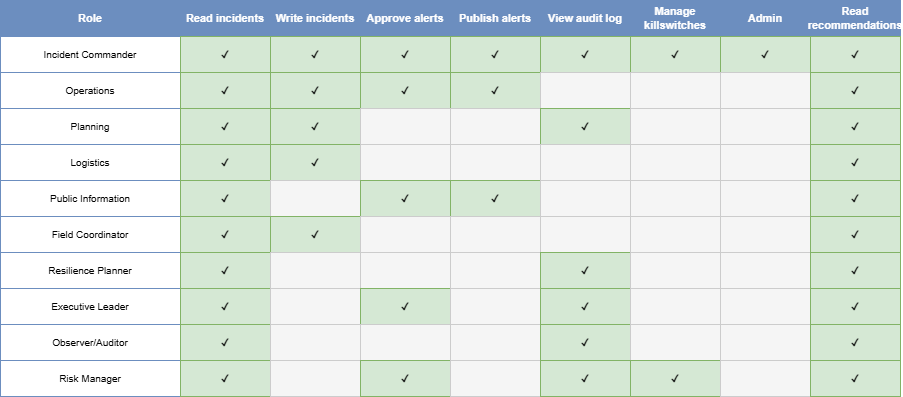

The diagram above was exported from draw.io. Its source (the exported page's mxGraphModel, read from the mxfile embedded in the PNG):
<mxGraphModel dx="1144" dy="857" grid="1" gridSize="10" guides="1" tooltips="1" connect="1" arrows="1" fold="1" page="1" pageScale="1" pageWidth="1100" pageHeight="850" math="0" shadow="0">
  <root>
    <mxCell id="0" />
    <mxCell id="1" parent="0" />
    <mxCell id="3" parent="1" style="rounded=0;whiteSpace=wrap;html=1;fillColor=#6c8ebf;strokeColor=#6c8ebf;fontColor=#ffffff;fontStyle=1;fontSize=11;" value="Role" vertex="1">
      <mxGeometry height="36" width="180" x="140" y="80" as="geometry" />
    </mxCell>
    <mxCell id="h1" parent="1" style="rounded=0;whiteSpace=wrap;html=1;fillColor=#6c8ebf;strokeColor=#6c8ebf;fontColor=#ffffff;fontStyle=1;fontSize=11;" value="Read incidents" vertex="1">
      <mxGeometry height="36" width="90" x="320" y="80" as="geometry" />
    </mxCell>
    <mxCell id="h2" parent="1" style="rounded=0;whiteSpace=wrap;html=1;fillColor=#6c8ebf;strokeColor=#6c8ebf;fontColor=#ffffff;fontStyle=1;fontSize=11;" value="Write incidents" vertex="1">
      <mxGeometry height="36" width="90" x="410" y="80" as="geometry" />
    </mxCell>
    <mxCell id="h3" parent="1" style="rounded=0;whiteSpace=wrap;html=1;fillColor=#6c8ebf;strokeColor=#6c8ebf;fontColor=#ffffff;fontStyle=1;fontSize=11;" value="Approve alerts" vertex="1">
      <mxGeometry height="36" width="90" x="500" y="80" as="geometry" />
    </mxCell>
    <mxCell id="h4" parent="1" style="rounded=0;whiteSpace=wrap;html=1;fillColor=#6c8ebf;strokeColor=#6c8ebf;fontColor=#ffffff;fontStyle=1;fontSize=11;" value="Publish alerts" vertex="1">
      <mxGeometry height="36" width="90" x="590" y="80" as="geometry" />
    </mxCell>
    <mxCell id="h5" parent="1" style="rounded=0;whiteSpace=wrap;html=1;fillColor=#6c8ebf;strokeColor=#6c8ebf;fontColor=#ffffff;fontStyle=1;fontSize=11;" value="View audit log" vertex="1">
      <mxGeometry height="36" width="90" x="680" y="80" as="geometry" />
    </mxCell>
    <mxCell id="h6" parent="1" style="rounded=0;whiteSpace=wrap;html=1;fillColor=#6c8ebf;strokeColor=#6c8ebf;fontColor=#ffffff;fontStyle=1;fontSize=11;" value="Manage killswitches" vertex="1">
      <mxGeometry height="36" width="90" x="770" y="80" as="geometry" />
    </mxCell>
    <mxCell id="h7" parent="1" style="rounded=0;whiteSpace=wrap;html=1;fillColor=#6c8ebf;strokeColor=#6c8ebf;fontColor=#ffffff;fontStyle=1;fontSize=11;" value="Admin" vertex="1">
      <mxGeometry height="36" width="90" x="860" y="80" as="geometry" />
    </mxCell>
    <mxCell id="h8" parent="1" style="rounded=0;whiteSpace=wrap;html=1;fillColor=#6c8ebf;strokeColor=#6c8ebf;fontColor=#ffffff;fontStyle=1;fontSize=11;" value="Read recommendations" vertex="1">
      <mxGeometry height="36" width="90" x="950" y="80" as="geometry" />
    </mxCell>
    <mxCell id="r1" parent="1" style="rounded=0;whiteSpace=wrap;html=1;fillColor=#ffffff;strokeColor=#6c8ebf;fontSize=10;" value="Incident Commander" vertex="1">
      <mxGeometry height="36" width="180" x="140" y="116" as="geometry" />
    </mxCell>
    <mxCell id="c1_1" parent="1" style="rounded=0;whiteSpace=wrap;html=1;fillColor=#d5e8d4;strokeColor=#82b366;fontSize=10;fontStyle=1;" value="✓" vertex="1">
      <mxGeometry height="36" width="90" x="320" y="116" as="geometry" />
    </mxCell>
    <mxCell id="c1_2" parent="1" style="rounded=0;whiteSpace=wrap;html=1;fillColor=#d5e8d4;strokeColor=#82b366;fontSize=10;fontStyle=1;" value="✓" vertex="1">
      <mxGeometry height="36" width="90" x="410" y="116" as="geometry" />
    </mxCell>
    <mxCell id="c1_3" parent="1" style="rounded=0;whiteSpace=wrap;html=1;fillColor=#d5e8d4;strokeColor=#82b366;fontSize=10;fontStyle=1;" value="✓" vertex="1">
      <mxGeometry height="36" width="90" x="500" y="116" as="geometry" />
    </mxCell>
    <mxCell id="c1_4" parent="1" style="rounded=0;whiteSpace=wrap;html=1;fillColor=#d5e8d4;strokeColor=#82b366;fontSize=10;fontStyle=1;" value="✓" vertex="1">
      <mxGeometry height="36" width="90" x="590" y="116" as="geometry" />
    </mxCell>
    <mxCell id="c1_5" parent="1" style="rounded=0;whiteSpace=wrap;html=1;fillColor=#d5e8d4;strokeColor=#82b366;fontSize=10;fontStyle=1;" value="✓" vertex="1">
      <mxGeometry height="36" width="90" x="680" y="116" as="geometry" />
    </mxCell>
    <mxCell id="c1_6" parent="1" style="rounded=0;whiteSpace=wrap;html=1;fillColor=#d5e8d4;strokeColor=#82b366;fontSize=10;fontStyle=1;" value="✓" vertex="1">
      <mxGeometry height="36" width="90" x="770" y="116" as="geometry" />
    </mxCell>
    <mxCell id="c1_7" parent="1" style="rounded=0;whiteSpace=wrap;html=1;fillColor=#d5e8d4;strokeColor=#82b366;fontSize=10;fontStyle=1;" value="✓" vertex="1">
      <mxGeometry height="36" width="90" x="860" y="116" as="geometry" />
    </mxCell>
    <mxCell id="c1_8" parent="1" style="rounded=0;whiteSpace=wrap;html=1;fillColor=#d5e8d4;strokeColor=#82b366;fontSize=10;fontStyle=1;" value="✓" vertex="1">
      <mxGeometry height="36" width="90" x="950" y="116" as="geometry" />
    </mxCell>
    <mxCell id="r2" parent="1" style="rounded=0;whiteSpace=wrap;html=1;fillColor=#ffffff;strokeColor=#6c8ebf;fontSize=10;" value="Operations" vertex="1">
      <mxGeometry height="36" width="180" x="140" y="152" as="geometry" />
    </mxCell>
    <mxCell id="c2_1" parent="1" style="rounded=0;whiteSpace=wrap;html=1;fillColor=#d5e8d4;strokeColor=#82b366;fontSize=10;fontStyle=1;" value="✓" vertex="1">
      <mxGeometry height="36" width="90" x="320" y="152" as="geometry" />
    </mxCell>
    <mxCell id="c2_2" parent="1" style="rounded=0;whiteSpace=wrap;html=1;fillColor=#d5e8d4;strokeColor=#82b366;fontSize=10;fontStyle=1;" value="✓" vertex="1">
      <mxGeometry height="36" width="90" x="410" y="152" as="geometry" />
    </mxCell>
    <mxCell id="c2_3" parent="1" style="rounded=0;whiteSpace=wrap;html=1;fillColor=#d5e8d4;strokeColor=#82b366;fontSize=10;fontStyle=1;" value="✓" vertex="1">
      <mxGeometry height="36" width="90" x="500" y="152" as="geometry" />
    </mxCell>
    <mxCell id="c2_4" parent="1" style="rounded=0;whiteSpace=wrap;html=1;fillColor=#d5e8d4;strokeColor=#82b366;fontSize=10;fontStyle=1;" value="✓" vertex="1">
      <mxGeometry height="36" width="90" x="590" y="152" as="geometry" />
    </mxCell>
    <mxCell id="c2_5" parent="1" style="rounded=0;whiteSpace=wrap;html=1;fillColor=#f5f5f5;strokeColor=#cccccc;fontSize=10;" value="" vertex="1">
      <mxGeometry height="36" width="90" x="680" y="152" as="geometry" />
    </mxCell>
    <mxCell id="c2_6" parent="1" style="rounded=0;whiteSpace=wrap;html=1;fillColor=#f5f5f5;strokeColor=#cccccc;fontSize=10;" value="" vertex="1">
      <mxGeometry height="36" width="90" x="770" y="152" as="geometry" />
    </mxCell>
    <mxCell id="c2_7" parent="1" style="rounded=0;whiteSpace=wrap;html=1;fillColor=#f5f5f5;strokeColor=#cccccc;fontSize=10;" value="" vertex="1">
      <mxGeometry height="36" width="90" x="860" y="152" as="geometry" />
    </mxCell>
    <mxCell id="c2_8" parent="1" style="rounded=0;whiteSpace=wrap;html=1;fillColor=#d5e8d4;strokeColor=#82b366;fontSize=10;fontStyle=1;" value="✓" vertex="1">
      <mxGeometry height="36" width="90" x="950" y="152" as="geometry" />
    </mxCell>
    <mxCell id="r3" parent="1" style="rounded=0;whiteSpace=wrap;html=1;fillColor=#ffffff;strokeColor=#6c8ebf;fontSize=10;" value="Planning" vertex="1">
      <mxGeometry height="36" width="180" x="140" y="188" as="geometry" />
    </mxCell>
    <mxCell id="c3_1" parent="1" style="rounded=0;whiteSpace=wrap;html=1;fillColor=#d5e8d4;strokeColor=#82b366;fontSize=10;fontStyle=1;" value="✓" vertex="1">
      <mxGeometry height="36" width="90" x="320" y="188" as="geometry" />
    </mxCell>
    <mxCell id="c3_2" parent="1" style="rounded=0;whiteSpace=wrap;html=1;fillColor=#d5e8d4;strokeColor=#82b366;fontSize=10;fontStyle=1;" value="✓" vertex="1">
      <mxGeometry height="36" width="90" x="410" y="188" as="geometry" />
    </mxCell>
    <mxCell id="c3_3" parent="1" style="rounded=0;whiteSpace=wrap;html=1;fillColor=#f5f5f5;strokeColor=#cccccc;fontSize=10;" value="" vertex="1">
      <mxGeometry height="36" width="90" x="500" y="188" as="geometry" />
    </mxCell>
    <mxCell id="c3_4" parent="1" style="rounded=0;whiteSpace=wrap;html=1;fillColor=#f5f5f5;strokeColor=#cccccc;fontSize=10;" value="" vertex="1">
      <mxGeometry height="36" width="90" x="590" y="188" as="geometry" />
    </mxCell>
    <mxCell id="c3_5" parent="1" style="rounded=0;whiteSpace=wrap;html=1;fillColor=#d5e8d4;strokeColor=#82b366;fontSize=10;fontStyle=1;" value="✓" vertex="1">
      <mxGeometry height="36" width="90" x="680" y="188" as="geometry" />
    </mxCell>
    <mxCell id="c3_6" parent="1" style="rounded=0;whiteSpace=wrap;html=1;fillColor=#f5f5f5;strokeColor=#cccccc;fontSize=10;" value="" vertex="1">
      <mxGeometry height="36" width="90" x="770" y="188" as="geometry" />
    </mxCell>
    <mxCell id="c3_7" parent="1" style="rounded=0;whiteSpace=wrap;html=1;fillColor=#f5f5f5;strokeColor=#cccccc;fontSize=10;" value="" vertex="1">
      <mxGeometry height="36" width="90" x="860" y="188" as="geometry" />
    </mxCell>
    <mxCell id="c3_8" parent="1" style="rounded=0;whiteSpace=wrap;html=1;fillColor=#d5e8d4;strokeColor=#82b366;fontSize=10;fontStyle=1;" value="✓" vertex="1">
      <mxGeometry height="36" width="90" x="950" y="188" as="geometry" />
    </mxCell>
    <mxCell id="r4" parent="1" style="rounded=0;whiteSpace=wrap;html=1;fillColor=#ffffff;strokeColor=#6c8ebf;fontSize=10;" value="Logistics" vertex="1">
      <mxGeometry height="36" width="180" x="140" y="224" as="geometry" />
    </mxCell>
    <mxCell id="c4_1" parent="1" style="rounded=0;whiteSpace=wrap;html=1;fillColor=#d5e8d4;strokeColor=#82b366;fontSize=10;fontStyle=1;" value="✓" vertex="1">
      <mxGeometry height="36" width="90" x="320" y="224" as="geometry" />
    </mxCell>
    <mxCell id="c4_2" parent="1" style="rounded=0;whiteSpace=wrap;html=1;fillColor=#d5e8d4;strokeColor=#82b366;fontSize=10;fontStyle=1;" value="✓" vertex="1">
      <mxGeometry height="36" width="90" x="410" y="224" as="geometry" />
    </mxCell>
    <mxCell id="c4_3" parent="1" style="rounded=0;whiteSpace=wrap;html=1;fillColor=#f5f5f5;strokeColor=#cccccc;fontSize=10;" value="" vertex="1">
      <mxGeometry height="36" width="90" x="500" y="224" as="geometry" />
    </mxCell>
    <mxCell id="c4_4" parent="1" style="rounded=0;whiteSpace=wrap;html=1;fillColor=#f5f5f5;strokeColor=#cccccc;fontSize=10;" value="" vertex="1">
      <mxGeometry height="36" width="90" x="590" y="224" as="geometry" />
    </mxCell>
    <mxCell id="c4_5" parent="1" style="rounded=0;whiteSpace=wrap;html=1;fillColor=#f5f5f5;strokeColor=#cccccc;fontSize=10;" value="" vertex="1">
      <mxGeometry height="36" width="90" x="680" y="224" as="geometry" />
    </mxCell>
    <mxCell id="c4_6" parent="1" style="rounded=0;whiteSpace=wrap;html=1;fillColor=#f5f5f5;strokeColor=#cccccc;fontSize=10;" value="" vertex="1">
      <mxGeometry height="36" width="90" x="770" y="224" as="geometry" />
    </mxCell>
    <mxCell id="c4_7" parent="1" style="rounded=0;whiteSpace=wrap;html=1;fillColor=#f5f5f5;strokeColor=#cccccc;fontSize=10;" value="" vertex="1">
      <mxGeometry height="36" width="90" x="860" y="224" as="geometry" />
    </mxCell>
    <mxCell id="c4_8" parent="1" style="rounded=0;whiteSpace=wrap;html=1;fillColor=#d5e8d4;strokeColor=#82b366;fontSize=10;fontStyle=1;" value="✓" vertex="1">
      <mxGeometry height="36" width="90" x="950" y="224" as="geometry" />
    </mxCell>
    <mxCell id="r5" parent="1" style="rounded=0;whiteSpace=wrap;html=1;fillColor=#ffffff;strokeColor=#6c8ebf;fontSize=10;" value="Public Information" vertex="1">
      <mxGeometry height="36" width="180" x="140" y="260" as="geometry" />
    </mxCell>
    <mxCell id="c5_1" parent="1" style="rounded=0;whiteSpace=wrap;html=1;fillColor=#d5e8d4;strokeColor=#82b366;fontSize=10;fontStyle=1;" value="✓" vertex="1">
      <mxGeometry height="36" width="90" x="320" y="260" as="geometry" />
    </mxCell>
    <mxCell id="c5_2" parent="1" style="rounded=0;whiteSpace=wrap;html=1;fillColor=#f5f5f5;strokeColor=#cccccc;fontSize=10;" value="" vertex="1">
      <mxGeometry height="36" width="90" x="410" y="260" as="geometry" />
    </mxCell>
    <mxCell id="c5_3" parent="1" style="rounded=0;whiteSpace=wrap;html=1;fillColor=#d5e8d4;strokeColor=#82b366;fontSize=10;fontStyle=1;" value="✓" vertex="1">
      <mxGeometry height="36" width="90" x="500" y="260" as="geometry" />
    </mxCell>
    <mxCell id="c5_4" parent="1" style="rounded=0;whiteSpace=wrap;html=1;fillColor=#d5e8d4;strokeColor=#82b366;fontSize=10;fontStyle=1;" value="✓" vertex="1">
      <mxGeometry height="36" width="90" x="590" y="260" as="geometry" />
    </mxCell>
    <mxCell id="c5_5" parent="1" style="rounded=0;whiteSpace=wrap;html=1;fillColor=#f5f5f5;strokeColor=#cccccc;fontSize=10;" value="" vertex="1">
      <mxGeometry height="36" width="90" x="680" y="260" as="geometry" />
    </mxCell>
    <mxCell id="c5_6" parent="1" style="rounded=0;whiteSpace=wrap;html=1;fillColor=#f5f5f5;strokeColor=#cccccc;fontSize=10;" value="" vertex="1">
      <mxGeometry height="36" width="90" x="770" y="260" as="geometry" />
    </mxCell>
    <mxCell id="c5_7" parent="1" style="rounded=0;whiteSpace=wrap;html=1;fillColor=#f5f5f5;strokeColor=#cccccc;fontSize=10;" value="" vertex="1">
      <mxGeometry height="36" width="90" x="860" y="260" as="geometry" />
    </mxCell>
    <mxCell id="c5_8" parent="1" style="rounded=0;whiteSpace=wrap;html=1;fillColor=#d5e8d4;strokeColor=#82b366;fontSize=10;fontStyle=1;" value="✓" vertex="1">
      <mxGeometry height="36" width="90" x="950" y="260" as="geometry" />
    </mxCell>
    <mxCell id="r6" parent="1" style="rounded=0;whiteSpace=wrap;html=1;fillColor=#ffffff;strokeColor=#6c8ebf;fontSize=10;" value="Field Coordinator" vertex="1">
      <mxGeometry height="36" width="180" x="140" y="296" as="geometry" />
    </mxCell>
    <mxCell id="c6_1" parent="1" style="rounded=0;whiteSpace=wrap;html=1;fillColor=#d5e8d4;strokeColor=#82b366;fontSize=10;fontStyle=1;" value="✓" vertex="1">
      <mxGeometry height="36" width="90" x="320" y="296" as="geometry" />
    </mxCell>
    <mxCell id="c6_2" parent="1" style="rounded=0;whiteSpace=wrap;html=1;fillColor=#d5e8d4;strokeColor=#82b366;fontSize=10;fontStyle=1;" value="✓" vertex="1">
      <mxGeometry height="36" width="90" x="410" y="296" as="geometry" />
    </mxCell>
    <mxCell id="c6_3" parent="1" style="rounded=0;whiteSpace=wrap;html=1;fillColor=#f5f5f5;strokeColor=#cccccc;fontSize=10;" value="" vertex="1">
      <mxGeometry height="36" width="90" x="500" y="296" as="geometry" />
    </mxCell>
    <mxCell id="c6_4" parent="1" style="rounded=0;whiteSpace=wrap;html=1;fillColor=#f5f5f5;strokeColor=#cccccc;fontSize=10;" value="" vertex="1">
      <mxGeometry height="36" width="90" x="590" y="296" as="geometry" />
    </mxCell>
    <mxCell id="c6_5" parent="1" style="rounded=0;whiteSpace=wrap;html=1;fillColor=#f5f5f5;strokeColor=#cccccc;fontSize=10;" value="" vertex="1">
      <mxGeometry height="36" width="90" x="680" y="296" as="geometry" />
    </mxCell>
    <mxCell id="c6_6" parent="1" style="rounded=0;whiteSpace=wrap;html=1;fillColor=#f5f5f5;strokeColor=#cccccc;fontSize=10;" value="" vertex="1">
      <mxGeometry height="36" width="90" x="770" y="296" as="geometry" />
    </mxCell>
    <mxCell id="c6_7" parent="1" style="rounded=0;whiteSpace=wrap;html=1;fillColor=#f5f5f5;strokeColor=#cccccc;fontSize=10;" value="" vertex="1">
      <mxGeometry height="36" width="90" x="860" y="296" as="geometry" />
    </mxCell>
    <mxCell id="c6_8" parent="1" style="rounded=0;whiteSpace=wrap;html=1;fillColor=#d5e8d4;strokeColor=#82b366;fontSize=10;fontStyle=1;" value="✓" vertex="1">
      <mxGeometry height="36" width="90" x="950" y="296" as="geometry" />
    </mxCell>
    <mxCell id="r7" parent="1" style="rounded=0;whiteSpace=wrap;html=1;fillColor=#ffffff;strokeColor=#6c8ebf;fontSize=10;" value="Resilience Planner" vertex="1">
      <mxGeometry height="36" width="180" x="140" y="332" as="geometry" />
    </mxCell>
    <mxCell id="c7_1" parent="1" style="rounded=0;whiteSpace=wrap;html=1;fillColor=#d5e8d4;strokeColor=#82b366;fontSize=10;fontStyle=1;" value="✓" vertex="1">
      <mxGeometry height="36" width="90" x="320" y="332" as="geometry" />
    </mxCell>
    <mxCell id="c7_2" parent="1" style="rounded=0;whiteSpace=wrap;html=1;fillColor=#f5f5f5;strokeColor=#cccccc;fontSize=10;" value="" vertex="1">
      <mxGeometry height="36" width="90" x="410" y="332" as="geometry" />
    </mxCell>
    <mxCell id="c7_3" parent="1" style="rounded=0;whiteSpace=wrap;html=1;fillColor=#f5f5f5;strokeColor=#cccccc;fontSize=10;" value="" vertex="1">
      <mxGeometry height="36" width="90" x="500" y="332" as="geometry" />
    </mxCell>
    <mxCell id="c7_4" parent="1" style="rounded=0;whiteSpace=wrap;html=1;fillColor=#f5f5f5;strokeColor=#cccccc;fontSize=10;" value="" vertex="1">
      <mxGeometry height="36" width="90" x="590" y="332" as="geometry" />
    </mxCell>
    <mxCell id="c7_5" parent="1" style="rounded=0;whiteSpace=wrap;html=1;fillColor=#d5e8d4;strokeColor=#82b366;fontSize=10;fontStyle=1;" value="✓" vertex="1">
      <mxGeometry height="36" width="90" x="680" y="332" as="geometry" />
    </mxCell>
    <mxCell id="c7_6" parent="1" style="rounded=0;whiteSpace=wrap;html=1;fillColor=#f5f5f5;strokeColor=#cccccc;fontSize=10;" value="" vertex="1">
      <mxGeometry height="36" width="90" x="770" y="332" as="geometry" />
    </mxCell>
    <mxCell id="c7_7" parent="1" style="rounded=0;whiteSpace=wrap;html=1;fillColor=#f5f5f5;strokeColor=#cccccc;fontSize=10;" value="" vertex="1">
      <mxGeometry height="36" width="90" x="860" y="332" as="geometry" />
    </mxCell>
    <mxCell id="c7_8" parent="1" style="rounded=0;whiteSpace=wrap;html=1;fillColor=#d5e8d4;strokeColor=#82b366;fontSize=10;fontStyle=1;" value="✓" vertex="1">
      <mxGeometry height="36" width="90" x="950" y="332" as="geometry" />
    </mxCell>
    <mxCell id="r8" parent="1" style="rounded=0;whiteSpace=wrap;html=1;fillColor=#ffffff;strokeColor=#6c8ebf;fontSize=10;" value="Executive Leader" vertex="1">
      <mxGeometry height="36" width="180" x="140" y="368" as="geometry" />
    </mxCell>
    <mxCell id="c8_1" parent="1" style="rounded=0;whiteSpace=wrap;html=1;fillColor=#d5e8d4;strokeColor=#82b366;fontSize=10;fontStyle=1;" value="✓" vertex="1">
      <mxGeometry height="36" width="90" x="320" y="368" as="geometry" />
    </mxCell>
    <mxCell id="c8_2" parent="1" style="rounded=0;whiteSpace=wrap;html=1;fillColor=#f5f5f5;strokeColor=#cccccc;fontSize=10;" value="" vertex="1">
      <mxGeometry height="36" width="90" x="410" y="368" as="geometry" />
    </mxCell>
    <mxCell id="c8_3" parent="1" style="rounded=0;whiteSpace=wrap;html=1;fillColor=#d5e8d4;strokeColor=#82b366;fontSize=10;fontStyle=1;" value="✓" vertex="1">
      <mxGeometry height="36" width="90" x="500" y="368" as="geometry" />
    </mxCell>
    <mxCell id="c8_4" parent="1" style="rounded=0;whiteSpace=wrap;html=1;fillColor=#f5f5f5;strokeColor=#cccccc;fontSize=10;" value="" vertex="1">
      <mxGeometry height="36" width="90" x="590" y="368" as="geometry" />
    </mxCell>
    <mxCell id="c8_5" parent="1" style="rounded=0;whiteSpace=wrap;html=1;fillColor=#d5e8d4;strokeColor=#82b366;fontSize=10;fontStyle=1;" value="✓" vertex="1">
      <mxGeometry height="36" width="90" x="680" y="368" as="geometry" />
    </mxCell>
    <mxCell id="c8_6" parent="1" style="rounded=0;whiteSpace=wrap;html=1;fillColor=#f5f5f5;strokeColor=#cccccc;fontSize=10;" value="" vertex="1">
      <mxGeometry height="36" width="90" x="770" y="368" as="geometry" />
    </mxCell>
    <mxCell id="c8_7" parent="1" style="rounded=0;whiteSpace=wrap;html=1;fillColor=#f5f5f5;strokeColor=#cccccc;fontSize=10;" value="" vertex="1">
      <mxGeometry height="36" width="90" x="860" y="368" as="geometry" />
    </mxCell>
    <mxCell id="c8_8" parent="1" style="rounded=0;whiteSpace=wrap;html=1;fillColor=#d5e8d4;strokeColor=#82b366;fontSize=10;fontStyle=1;" value="✓" vertex="1">
      <mxGeometry height="36" width="90" x="950" y="368" as="geometry" />
    </mxCell>
    <mxCell id="r9" parent="1" style="rounded=0;whiteSpace=wrap;html=1;fillColor=#ffffff;strokeColor=#6c8ebf;fontSize=10;" value="Observer/Auditor" vertex="1">
      <mxGeometry height="36" width="180" x="140" y="404" as="geometry" />
    </mxCell>
    <mxCell id="c9_1" parent="1" style="rounded=0;whiteSpace=wrap;html=1;fillColor=#d5e8d4;strokeColor=#82b366;fontSize=10;fontStyle=1;" value="✓" vertex="1">
      <mxGeometry height="36" width="90" x="320" y="404" as="geometry" />
    </mxCell>
    <mxCell id="c9_2" parent="1" style="rounded=0;whiteSpace=wrap;html=1;fillColor=#f5f5f5;strokeColor=#cccccc;fontSize=10;" value="" vertex="1">
      <mxGeometry height="36" width="90" x="410" y="404" as="geometry" />
    </mxCell>
    <mxCell id="c9_3" parent="1" style="rounded=0;whiteSpace=wrap;html=1;fillColor=#f5f5f5;strokeColor=#cccccc;fontSize=10;" value="" vertex="1">
      <mxGeometry height="36" width="90" x="500" y="404" as="geometry" />
    </mxCell>
    <mxCell id="c9_4" parent="1" style="rounded=0;whiteSpace=wrap;html=1;fillColor=#f5f5f5;strokeColor=#cccccc;fontSize=10;" value="" vertex="1">
      <mxGeometry height="36" width="90" x="590" y="404" as="geometry" />
    </mxCell>
    <mxCell id="c9_5" parent="1" style="rounded=0;whiteSpace=wrap;html=1;fillColor=#d5e8d4;strokeColor=#82b366;fontSize=10;fontStyle=1;" value="✓" vertex="1">
      <mxGeometry height="36" width="90" x="680" y="404" as="geometry" />
    </mxCell>
    <mxCell id="c9_6" parent="1" style="rounded=0;whiteSpace=wrap;html=1;fillColor=#f5f5f5;strokeColor=#cccccc;fontSize=10;" value="" vertex="1">
      <mxGeometry height="36" width="90" x="770" y="404" as="geometry" />
    </mxCell>
    <mxCell id="c9_7" parent="1" style="rounded=0;whiteSpace=wrap;html=1;fillColor=#f5f5f5;strokeColor=#cccccc;fontSize=10;" value="" vertex="1">
      <mxGeometry height="36" width="90" x="860" y="404" as="geometry" />
    </mxCell>
    <mxCell id="c9_8" parent="1" style="rounded=0;whiteSpace=wrap;html=1;fillColor=#d5e8d4;strokeColor=#82b366;fontSize=10;fontStyle=1;" value="✓" vertex="1">
      <mxGeometry height="36" width="90" x="950" y="404" as="geometry" />
    </mxCell>
    <mxCell id="r10" parent="1" style="rounded=0;whiteSpace=wrap;html=1;fillColor=#ffffff;strokeColor=#6c8ebf;fontSize=10;" value="Risk Manager" vertex="1">
      <mxGeometry height="36" width="180" x="140" y="440" as="geometry" />
    </mxCell>
    <mxCell id="c10_1" parent="1" style="rounded=0;whiteSpace=wrap;html=1;fillColor=#d5e8d4;strokeColor=#82b366;fontSize=10;fontStyle=1;" value="✓" vertex="1">
      <mxGeometry height="36" width="90" x="320" y="440" as="geometry" />
    </mxCell>
    <mxCell id="c10_2" parent="1" style="rounded=0;whiteSpace=wrap;html=1;fillColor=#f5f5f5;strokeColor=#cccccc;fontSize=10;" value="" vertex="1">
      <mxGeometry height="36" width="90" x="410" y="440" as="geometry" />
    </mxCell>
    <mxCell id="c10_3" parent="1" style="rounded=0;whiteSpace=wrap;html=1;fillColor=#d5e8d4;strokeColor=#82b366;fontSize=10;fontStyle=1;" value="✓" vertex="1">
      <mxGeometry height="36" width="90" x="500" y="440" as="geometry" />
    </mxCell>
    <mxCell id="c10_4" parent="1" style="rounded=0;whiteSpace=wrap;html=1;fillColor=#f5f5f5;strokeColor=#cccccc;fontSize=10;" value="" vertex="1">
      <mxGeometry height="36" width="90" x="590" y="440" as="geometry" />
    </mxCell>
    <mxCell id="c10_5" parent="1" style="rounded=0;whiteSpace=wrap;html=1;fillColor=#d5e8d4;strokeColor=#82b366;fontSize=10;fontStyle=1;" value="✓" vertex="1">
      <mxGeometry height="36" width="90" x="680" y="440" as="geometry" />
    </mxCell>
    <mxCell id="c10_6" parent="1" style="rounded=0;whiteSpace=wrap;html=1;fillColor=#d5e8d4;strokeColor=#82b366;fontSize=10;fontStyle=1;" value="✓" vertex="1">
      <mxGeometry height="36" width="90" x="770" y="440" as="geometry" />
    </mxCell>
    <mxCell id="c10_7" parent="1" style="rounded=0;whiteSpace=wrap;html=1;fillColor=#f5f5f5;strokeColor=#cccccc;fontSize=10;" value="" vertex="1">
      <mxGeometry height="36" width="90" x="860" y="440" as="geometry" />
    </mxCell>
    <mxCell id="c10_8" parent="1" style="rounded=0;whiteSpace=wrap;html=1;fillColor=#d5e8d4;strokeColor=#82b366;fontSize=10;fontStyle=1;" value="✓" vertex="1">
      <mxGeometry height="36" width="90" x="950" y="440" as="geometry" />
    </mxCell>
  </root>
</mxGraphModel>